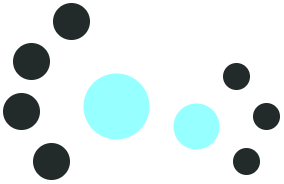

The diagram above was exported from draw.io. Its source (the exported page's mxGraphModel, read from the mxfile embedded in the PNG):
<mxGraphModel dx="797" dy="420" grid="1" gridSize="10" guides="1" tooltips="1" connect="1" arrows="1" fold="1" page="1" pageScale="1" pageWidth="850" pageHeight="1100" math="0" shadow="0">
  <root>
    <mxCell id="0" />
    <mxCell id="1" parent="0" />
    <mxCell id="fRhbCV3LY3-XhpJyOgOd-2" value="" style="ellipse;whiteSpace=wrap;html=1;aspect=fixed;fillColor=#232a2a;strokeColor=#ffffff;strokeWidth=3;shadow=0;" vertex="1" parent="1">
      <mxGeometry x="320" y="230" width="40" height="40" as="geometry" />
    </mxCell>
    <mxCell id="fRhbCV3LY3-XhpJyOgOd-3" value="" style="ellipse;whiteSpace=wrap;html=1;aspect=fixed;fillColor=#96FFFF;strokeColor=#ffffff;strokeWidth=4;shadow=0;" vertex="1" parent="1">
      <mxGeometry x="490" y="240" width="50" height="50" as="geometry" />
    </mxCell>
    <mxCell id="fRhbCV3LY3-XhpJyOgOd-5" value="" style="ellipse;whiteSpace=wrap;html=1;aspect=fixed;fillColor=#96FFFF;strokeColor=#ffffff;strokeWidth=4;shadow=0;" vertex="1" parent="1">
      <mxGeometry x="400" y="210" width="70" height="70" as="geometry" />
    </mxCell>
    <mxCell id="fRhbCV3LY3-XhpJyOgOd-9" value="" style="ellipse;whiteSpace=wrap;html=1;aspect=fixed;fillColor=#232a2a;strokeColor=#ffffff;strokeWidth=3;shadow=0;" vertex="1" parent="1">
      <mxGeometry x="330" y="180" width="40" height="40" as="geometry" />
    </mxCell>
    <mxCell id="fRhbCV3LY3-XhpJyOgOd-10" value="" style="ellipse;whiteSpace=wrap;html=1;aspect=fixed;fillColor=#232a2a;strokeColor=#ffffff;strokeWidth=3;shadow=0;" vertex="1" parent="1">
      <mxGeometry x="370" y="140" width="40" height="40" as="geometry" />
    </mxCell>
    <mxCell id="fRhbCV3LY3-XhpJyOgOd-11" value="" style="ellipse;whiteSpace=wrap;html=1;aspect=fixed;fillColor=#232a2a;strokeColor=#ffffff;strokeWidth=3;shadow=0;" vertex="1" parent="1">
      <mxGeometry x="350" y="280" width="40" height="40" as="geometry" />
    </mxCell>
    <mxCell id="fRhbCV3LY3-XhpJyOgOd-13" value="" style="ellipse;whiteSpace=wrap;html=1;aspect=fixed;fillColor=#232a2a;strokeColor=#ffffff;strokeWidth=3;shadow=0;" vertex="1" parent="1">
      <mxGeometry x="540" y="200" width="30" height="30" as="geometry" />
    </mxCell>
    <mxCell id="fRhbCV3LY3-XhpJyOgOd-14" value="" style="ellipse;whiteSpace=wrap;html=1;aspect=fixed;" vertex="1" parent="1">
      <mxGeometry x="570" y="240" width="30" height="30" as="geometry" />
    </mxCell>
    <mxCell id="fRhbCV3LY3-XhpJyOgOd-16" value="" style="ellipse;whiteSpace=wrap;html=1;aspect=fixed;fillColor=#232a2a;strokeColor=#ffffff;strokeWidth=3;shadow=0;" vertex="1" parent="1">
      <mxGeometry x="570" y="240" width="30" height="30" as="geometry" />
    </mxCell>
    <mxCell id="fRhbCV3LY3-XhpJyOgOd-17" value="" style="ellipse;whiteSpace=wrap;html=1;aspect=fixed;fillColor=#232a2a;strokeColor=#ffffff;strokeWidth=3;shadow=0;" vertex="1" parent="1">
      <mxGeometry x="550" y="285" width="30" height="30" as="geometry" />
    </mxCell>
    <mxCell id="fRhbCV3LY3-XhpJyOgOd-18" value="" style="endArrow=none;html=1;entryX=0;entryY=0.5;entryDx=0;entryDy=0;exitX=0.962;exitY=0.7;exitDx=0;exitDy=0;exitPerimeter=0;fillColor=#dae8fc;strokeColor=#ffffff;strokeWidth=2;rounded=0;" edge="1" parent="1" source="fRhbCV3LY3-XhpJyOgOd-5" target="fRhbCV3LY3-XhpJyOgOd-3">
      <mxGeometry width="50" height="50" relative="1" as="geometry">
        <mxPoint x="430" y="325" as="sourcePoint" />
        <mxPoint x="480" y="275" as="targetPoint" />
      </mxGeometry>
    </mxCell>
    <mxCell id="fRhbCV3LY3-XhpJyOgOd-19" value="" style="endArrow=none;html=1;entryX=0.7;entryY=1;entryDx=0;entryDy=0;entryPerimeter=0;exitX=0.286;exitY=0.043;exitDx=0;exitDy=0;exitPerimeter=0;fillColor=#dae8fc;strokeColor=#ffffff;strokeWidth=2;rounded=0;" edge="1" parent="1" source="fRhbCV3LY3-XhpJyOgOd-5" target="fRhbCV3LY3-XhpJyOgOd-10">
      <mxGeometry width="50" height="50" relative="1" as="geometry">
        <mxPoint x="375" y="225" as="sourcePoint" />
        <mxPoint x="425" y="175" as="targetPoint" />
      </mxGeometry>
    </mxCell>
    <mxCell id="fRhbCV3LY3-XhpJyOgOd-20" value="" style="endArrow=none;html=1;exitX=0.084;exitY=0.233;exitDx=0;exitDy=0;exitPerimeter=0;fillColor=#dae8fc;strokeColor=#ffffff;strokeWidth=2;rounded=0;" edge="1" parent="1" source="fRhbCV3LY3-XhpJyOgOd-5" target="fRhbCV3LY3-XhpJyOgOd-9">
      <mxGeometry width="50" height="50" relative="1" as="geometry">
        <mxPoint x="345" y="260" as="sourcePoint" />
        <mxPoint x="370" y="210" as="targetPoint" />
      </mxGeometry>
    </mxCell>
    <mxCell id="fRhbCV3LY3-XhpJyOgOd-21" value="" style="endArrow=none;html=1;exitX=1;exitY=0.5;exitDx=0;exitDy=0;fillColor=#dae8fc;strokeColor=#ffffff;strokeWidth=2;rounded=0;" edge="1" parent="1" source="fRhbCV3LY3-XhpJyOgOd-2">
      <mxGeometry width="50" height="50" relative="1" as="geometry">
        <mxPoint x="350" y="300" as="sourcePoint" />
        <mxPoint x="400" y="250" as="targetPoint" />
      </mxGeometry>
    </mxCell>
    <mxCell id="fRhbCV3LY3-XhpJyOgOd-22" value="" style="endArrow=none;html=1;entryX=0;entryY=1;entryDx=0;entryDy=0;exitX=0.927;exitY=0.228;exitDx=0;exitDy=0;exitPerimeter=0;fillColor=#dae8fc;strokeColor=#ffffff;strokeWidth=2;rounded=0;" edge="1" parent="1" source="fRhbCV3LY3-XhpJyOgOd-11" target="fRhbCV3LY3-XhpJyOgOd-5">
      <mxGeometry width="50" height="50" relative="1" as="geometry">
        <mxPoint x="375" y="300" as="sourcePoint" />
        <mxPoint x="425" y="250" as="targetPoint" />
      </mxGeometry>
    </mxCell>
    <mxCell id="fRhbCV3LY3-XhpJyOgOd-23" value="" style="endArrow=none;html=1;exitX=0.768;exitY=0.096;exitDx=0;exitDy=0;exitPerimeter=0;entryX=0;entryY=1;entryDx=0;entryDy=0;fillColor=#dae8fc;strokeColor=#ffffff;strokeWidth=2;rounded=0;" edge="1" parent="1" source="fRhbCV3LY3-XhpJyOgOd-3" target="fRhbCV3LY3-XhpJyOgOd-13">
      <mxGeometry width="50" height="50" relative="1" as="geometry">
        <mxPoint x="510" y="260" as="sourcePoint" />
        <mxPoint x="560" y="210" as="targetPoint" />
      </mxGeometry>
    </mxCell>
    <mxCell id="fRhbCV3LY3-XhpJyOgOd-24" value="" style="endArrow=none;html=1;exitX=0.912;exitY=0.816;exitDx=0;exitDy=0;exitPerimeter=0;entryX=0.027;entryY=0.273;entryDx=0;entryDy=0;entryPerimeter=0;fillColor=#dae8fc;strokeColor=#ffffff;strokeWidth=2;rounded=0;" edge="1" parent="1" source="fRhbCV3LY3-XhpJyOgOd-3" target="fRhbCV3LY3-XhpJyOgOd-17">
      <mxGeometry width="50" height="50" relative="1" as="geometry">
        <mxPoint x="500" y="365" as="sourcePoint" />
        <mxPoint x="550" y="315" as="targetPoint" />
      </mxGeometry>
    </mxCell>
    <mxCell id="fRhbCV3LY3-XhpJyOgOd-25" value="" style="endArrow=none;html=1;exitX=1;exitY=0.44;exitDx=0;exitDy=0;exitPerimeter=0;entryX=0.013;entryY=0.64;entryDx=0;entryDy=0;entryPerimeter=0;fillColor=#dae8fc;strokeColor=#ffffff;strokeWidth=2;rounded=0;" edge="1" parent="1" source="fRhbCV3LY3-XhpJyOgOd-3" target="fRhbCV3LY3-XhpJyOgOd-16">
      <mxGeometry width="50" height="50" relative="1" as="geometry">
        <mxPoint x="530" y="300" as="sourcePoint" />
        <mxPoint x="570" y="260" as="targetPoint" />
      </mxGeometry>
    </mxCell>
  </root>
</mxGraphModel>